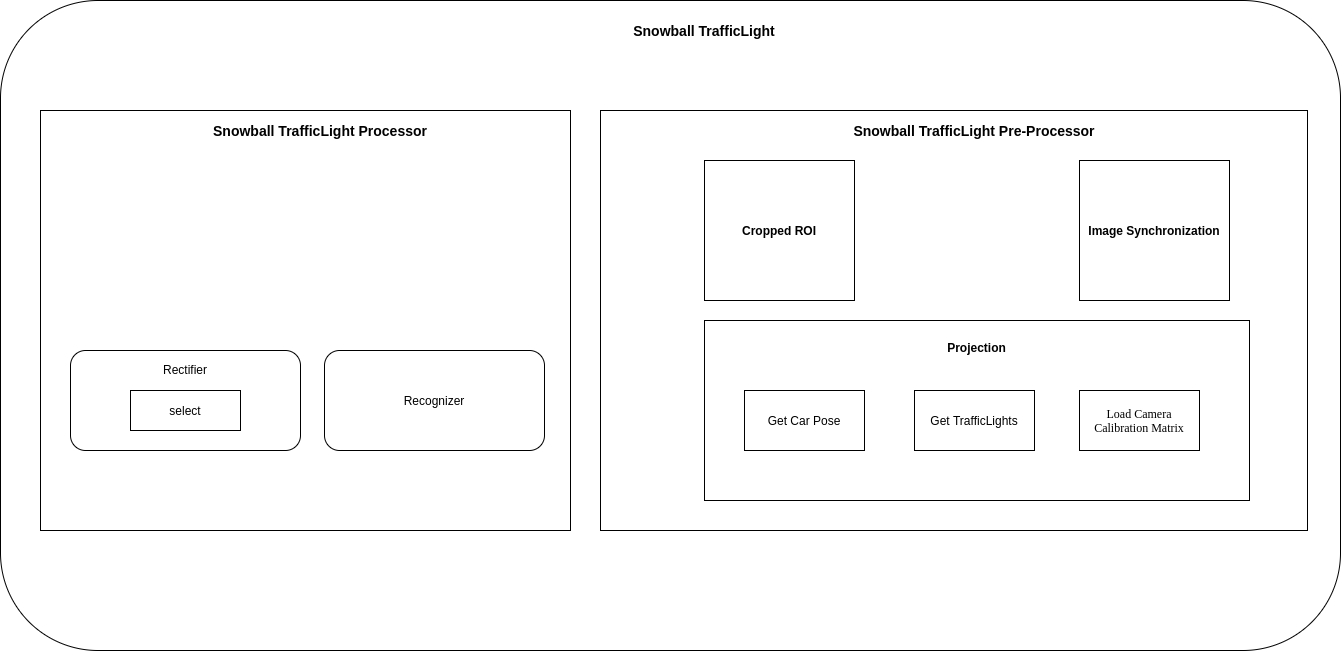

The diagram above was exported from draw.io. Its source (the exported page's mxGraphModel, read from the mxfile embedded in the PNG):
<mxGraphModel dx="3534" dy="2983" grid="1" gridSize="10" guides="1" tooltips="1" connect="1" arrows="1" fold="1" page="1" pageScale="1" pageWidth="827" pageHeight="1169" math="0" shadow="0">
  <root>
    <mxCell id="0" />
    <mxCell id="1" parent="0" />
    <mxCell id="kwq7d-oAc5x4iAZU-vnP-1" value="" style="rounded=1;whiteSpace=wrap;html=1;strokeColor=#000000;" parent="1" vertex="1">
      <mxGeometry x="-2190" y="-2250" width="1340" height="650" as="geometry" />
    </mxCell>
    <mxCell id="5hWYRP3yCFDb9vcX6rjR-12" value="&lt;br&gt;&lt;br&gt;&lt;br&gt;&lt;br&gt;&lt;br&gt;&lt;br&gt;&lt;br&gt;&lt;br&gt;&lt;br&gt;&lt;br&gt;&lt;br&gt;&lt;br&gt;&lt;br&gt;&lt;br&gt;&lt;br&gt;&amp;nbsp;&lt;br&gt;&lt;br&gt;&lt;br&gt;&lt;br&gt;&lt;br&gt;&lt;br&gt;&lt;br&gt;&lt;br&gt;&lt;br&gt;&lt;br&gt;&lt;br&gt;&lt;br&gt;&lt;br&gt;&lt;br&gt;&lt;br&gt;&lt;br&gt;&lt;br&gt;&lt;br&gt;&lt;br&gt;&lt;br&gt;&lt;br&gt;" style="rounded=0;whiteSpace=wrap;html=1;" parent="1" vertex="1">
      <mxGeometry x="-1590" y="-2140" width="707" height="420" as="geometry" />
    </mxCell>
    <mxCell id="5hWYRP3yCFDb9vcX6rjR-14" value="&lt;b style=&quot;white-space: normal&quot;&gt;Image Synchronization&lt;/b&gt;" style="rounded=0;whiteSpace=wrap;html=1;" parent="1" vertex="1">
      <mxGeometry x="-1111" y="-2090" width="150" height="140" as="geometry" />
    </mxCell>
    <mxCell id="J2qd5z5sLad-vJSK5pzz-7" style="edgeStyle=orthogonalEdgeStyle;rounded=0;orthogonalLoop=1;jettySize=auto;html=1;exitX=0.5;exitY=1;exitDx=0;exitDy=0;" parent="1" source="5hWYRP3yCFDb9vcX6rjR-12" target="5hWYRP3yCFDb9vcX6rjR-12" edge="1">
      <mxGeometry relative="1" as="geometry" />
    </mxCell>
    <mxCell id="w0pZp9852LeeMAKu4xu9-1" value="&lt;font style=&quot;font-size: 14px&quot;&gt;&lt;b&gt;&lt;span style=&quot;font-size: 12px&quot;&gt;Projection&lt;/span&gt;&lt;br&gt;&lt;br&gt;&lt;br&gt;&lt;br&gt;&lt;br&gt;&lt;br&gt;&lt;br&gt;&lt;br&gt;&amp;nbsp;&lt;/b&gt;&lt;/font&gt;" style="rounded=0;whiteSpace=wrap;html=1;" parent="1" vertex="1">
      <mxGeometry x="-1486" y="-1930" width="545" height="180" as="geometry" />
    </mxCell>
    <mxCell id="J2qd5z5sLad-vJSK5pzz-6" value="Get Car Pose" style="rounded=0;whiteSpace=wrap;html=1;" parent="1" vertex="1">
      <mxGeometry x="-1446" y="-1860" width="120" height="60" as="geometry" />
    </mxCell>
    <mxCell id="J2qd5z5sLad-vJSK5pzz-5" value="Get TrafficLights" style="rounded=0;whiteSpace=wrap;html=1;" parent="1" vertex="1">
      <mxGeometry x="-1276" y="-1860" width="120" height="60" as="geometry" />
    </mxCell>
    <mxCell id="J2qd5z5sLad-vJSK5pzz-11" value="&lt;span style=&quot;font-family: &amp;#34;verdana&amp;#34;&quot;&gt;Load Camera Calibration Matrix&lt;/span&gt;" style="rounded=0;whiteSpace=wrap;html=1;" parent="1" vertex="1">
      <mxGeometry x="-1111" y="-1860" width="120" height="60" as="geometry" />
    </mxCell>
    <mxCell id="O2apMmwfGJuECljuIZg4-3" value="&lt;b style=&quot;text-align: left&quot;&gt;&lt;font style=&quot;font-size: 14px&quot;&gt;Snowball TrafficLight Pre-Processor&lt;/font&gt;&lt;/b&gt;" style="text;html=1;strokeColor=none;fillColor=none;align=center;verticalAlign=middle;whiteSpace=wrap;rounded=0;" parent="1" vertex="1">
      <mxGeometry x="-1376" y="-2130" width="320" height="20" as="geometry" />
    </mxCell>
    <mxCell id="jkxb6MqckbW-3n2B2T45-1" value="&lt;b style=&quot;white-space: normal&quot;&gt;Cropped ROI&lt;/b&gt;" style="rounded=0;whiteSpace=wrap;html=1;" parent="1" vertex="1">
      <mxGeometry x="-1486" y="-2090" width="150" height="140" as="geometry" />
    </mxCell>
    <mxCell id="v_GX87tionxCqmv8hzAI-1" value="" style="rounded=0;whiteSpace=wrap;html=1;strokeColor=#000000;" parent="1" vertex="1">
      <mxGeometry x="-2150" y="-2140" width="530" height="420" as="geometry" />
    </mxCell>
    <mxCell id="v_GX87tionxCqmv8hzAI-2" value="&lt;b style=&quot;text-align: left&quot;&gt;&lt;font style=&quot;font-size: 14px&quot;&gt;Snowball TrafficLight Processor&lt;/font&gt;&lt;/b&gt;" style="text;html=1;strokeColor=none;fillColor=none;align=center;verticalAlign=middle;whiteSpace=wrap;rounded=0;" parent="1" vertex="1">
      <mxGeometry x="-2030" y="-2130" width="320" height="20" as="geometry" />
    </mxCell>
    <mxCell id="v_GX87tionxCqmv8hzAI-3" value="&lt;div&gt;&lt;span style=&quot;line-height: 170%&quot;&gt;Rectifier&lt;/span&gt;&lt;/div&gt;&lt;div&gt;&lt;span style=&quot;line-height: 170%&quot;&gt;&lt;br&gt;&lt;/span&gt;&lt;/div&gt;&lt;div&gt;&lt;br&gt;&lt;/div&gt;&lt;div&gt;&lt;br&gt;&lt;/div&gt;&lt;div&gt;&lt;br&gt;&lt;/div&gt;" style="rounded=1;whiteSpace=wrap;html=1;strokeColor=#000000;align=center;" parent="1" vertex="1">
      <mxGeometry x="-2120" y="-1900" width="230" height="100" as="geometry" />
    </mxCell>
    <mxCell id="v_GX87tionxCqmv8hzAI-4" value="Recognizer" style="rounded=1;whiteSpace=wrap;html=1;strokeColor=#000000;" parent="1" vertex="1">
      <mxGeometry x="-1866" y="-1900" width="220" height="100" as="geometry" />
    </mxCell>
    <mxCell id="kwq7d-oAc5x4iAZU-vnP-2" value="&lt;b style=&quot;text-align: left&quot;&gt;&lt;font style=&quot;font-size: 14px&quot;&gt;Snowball TrafficLight&lt;/font&gt;&lt;/b&gt;" style="text;html=1;strokeColor=none;fillColor=none;align=center;verticalAlign=middle;whiteSpace=wrap;rounded=0;" parent="1" vertex="1">
      <mxGeometry x="-1646" y="-2230" width="320" height="20" as="geometry" />
    </mxCell>
    <mxCell id="gzCz2n491ALdGcMMEfqL-1" value="select" style="rounded=0;whiteSpace=wrap;html=1;strokeColor=#000000;" parent="1" vertex="1">
      <mxGeometry x="-2060" y="-1860" width="110" height="40" as="geometry" />
    </mxCell>
  </root>
</mxGraphModel>